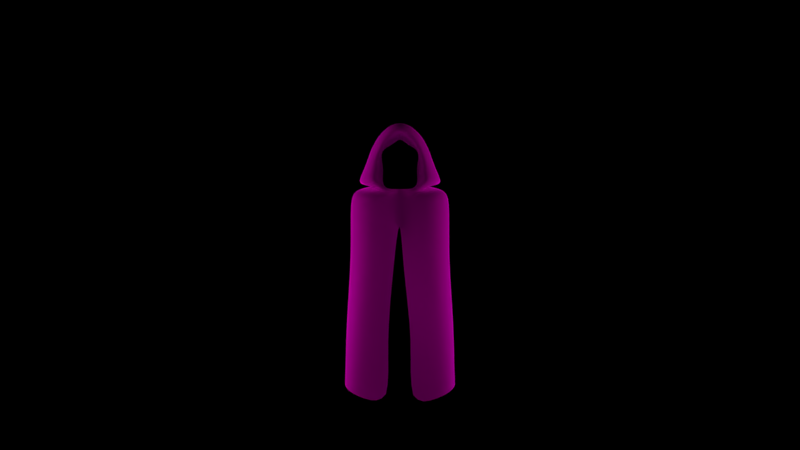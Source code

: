 # Source: phantom.bake1a.blend  (saved by Blender 2.79.0; exported with 4.5.12 LTS)
import bpy
from mathutils import Matrix  # noqa: F401  (used for matrix-valued properties, if any)

bpy.ops.wm.read_factory_settings(use_empty=True)
scene = bpy.context.scene
scene.name = 'Scene'

# ---- collections
col_collection_1 = bpy.data.collections.new('Collection 1'); scene.collection.children.link(col_collection_1)

# ---- images (referenced by path relative to the original .blend; pixels are not part of the script)
import os
ASSET_DIR = os.environ.get("B2B_ASSET_DIR", "")  # directory of the original .blend (textures are referenced by path, not embedded)
HERE = os.path.dirname(os.path.abspath(__file__))  # packed textures are extracted next to this script under _unpacked/

def load_image(name, relpath, width, height, colorspace="sRGB"):
    """Load a texture the original file referenced (path relative to the .blend, or extracted next to this script)."""
    p = next((c for c in (os.path.join(HERE, relpath), os.path.join(ASSET_DIR, relpath)) if relpath and os.path.exists(c)), "")
    if p:
        img = bpy.data.images.load(p, check_existing=True)
        img.name = name
    else:  # same state as the original file: an image datablock whose file is absent (Cycles renders it pink)
        img = bpy.data.images.new(name, width, height)
        img.source = "FILE"
        img.filepath = "//" + (relpath or name)
    img.colorspace_settings.name = colorspace
    return img
img_tecidofibravegetal_seamlessroughjutetexture_jpg = load_image('TecidoFibraVegetal_SeamlessRoughJuteTexture.jpg', 'TecidoFibraVegetal_SeamlessRoughJuteTexture.jpg', 1024, 1024, 'sRGB')
img_corridor_phantom = load_image('corridor_phantom', 'corridor_phantom.png', 1024, 1024, 'sRGB')

# ---- materials (node trees are filled in below, after node groups)
mat_material_001 = bpy.data.materials.new('Material.001')
mat_material_001.alpha_threshold = 0.0
mat_material_001.roughness = 0.5
mat_material = bpy.data.materials.new('Material')
mat_material.alpha_threshold = 0.0
mat_material.roughness = 0.5
mat_material.line_color = (0.0, 0.0, 0.0, 1.0)

# ---- material node trees
mat_material_001.use_nodes = True; mat_material_001.node_tree.nodes.clear()
_N = mat_material_001.node_tree.nodes; _L = mat_material_001.node_tree.links
n0 = _N.new('ShaderNodeOutputMaterial'); n0.name = 'Material Output'; n0.location = (300, 300)
n1 = _N.new('ShaderNodeBsdfDiffuse'); n1.name = 'Diffuse BSDF'; n1.location = (10, 300)
n1.inputs[0].default_value = (0.0, 0.0, 0.0, 1.0)
_L.new(n1.outputs[0], n0.inputs[0])
n0.is_active_output = True
mat_material.use_nodes = True; mat_material.node_tree.nodes.clear()
_N = mat_material.node_tree.nodes; _L = mat_material.node_tree.links
n0 = _N.new('ShaderNodeOutputMaterial'); n0.name = 'Material Output'; n0.location = (300, 300)
n1 = _N.new('ShaderNodeBsdfDiffuse'); n1.name = 'Diffuse BSDF'; n1.location = (10, 300)
n1.inputs[1].default_value = 0.6254
n2 = _N.new('ShaderNodeTexImage'); n2.name = 'Image Texture'; n2.location = (-180, 300)
n2.width = 140
n2.image = img_tecidofibravegetal_seamlessroughjutetexture_jpg
n3 = _N.new('ShaderNodeUVMap'); n3.name = 'UV Map'; n3.location = (-431, 293)
n3.uv_map = 'UVMap'
n4 = _N.new('ShaderNodeUVMap'); n4.name = 'UV Map.001'; n4.location = (-428, 589)
n4.uv_map = 'bake'
n5 = _N.new('ShaderNodeTexImage'); n5.name = 'Image Texture.001'; n5.location = (-176, 596)
n5.width = 140
n5.image = img_corridor_phantom
_L.new(n1.outputs[0], n0.inputs[0])
_L.new(n2.outputs[0], n1.inputs[0])
_L.new(n3.outputs[0], n2.inputs[0])
_L.new(n4.outputs[0], n5.inputs[0])
n0.is_active_output = True

# ---- cameras
cam_camera = bpy.data.cameras.new('Camera')
cam_camera.clip_end = 100.0
cam_camera.lens = 35.0
cam_camera.sensor_width = 32.0
cam_camera.sensor_height = 18.0
cam_camera.ortho_scale = 7.314
cam_camera.dof.focus_distance = 0.0

# ---- lights
light_point_002 = bpy.data.lights.new('Point.002', 'POINT')
light_point_002.color = (1.0, 1.0, 0.7245)
light_point_002.transmission_factor = 0.0
light_point_002.energy = 6.7
light_point_002.shadow_buffer_clip_start = 0.5
light_point_002.shadow_soft_size = 1.437
light_point_002.shadow_maximum_resolution = 0.006
light_point_002.use_absolute_resolution = True
light_point_003 = bpy.data.lights.new('Point.003', 'POINT')
light_point_003.color = (1.0, 1.0, 0.664)
light_point_003.transmission_factor = 0.0
light_point_003.energy = 123.5
light_point_003.shadow_buffer_clip_start = 0.5
light_point_003.shadow_soft_size = 1.474
light_point_003.shadow_maximum_resolution = 0.006
light_point_003.use_absolute_resolution = True
light_point_001 = bpy.data.lights.new('Point.001', 'POINT')
light_point_001.transmission_factor = 0.0
light_point_001.energy = 90.8
light_point_001.shadow_buffer_clip_start = 0.5
light_point_001.shadow_soft_size = 1.437
light_point_001.shadow_maximum_resolution = 0.006
light_point_001.use_absolute_resolution = True
light_point = bpy.data.lights.new('Point', 'POINT')
light_point.color = (1.0, 1.0, 0.6638)
light_point.transmission_factor = 0.0
light_point.energy = 141.1
light_point.shadow_buffer_clip_start = 0.5
light_point.shadow_soft_size = 1.634
light_point.shadow_maximum_resolution = 0.006
light_point.use_absolute_resolution = True

# ---- meshes
me_plane = bpy.data.meshes.new('Plane')
me_plane.from_pydata([(-1.0, -1.0, 0.0), (1.0, -1.0, 0.0), (-1.0, 1.0, 0.0), (1.0, 1.0, 0.0)], [], [(0, 1, 3, 2)])
me_plane.materials.append(mat_material_001)
me_plane.use_remesh_preserve_volume = False
me_plane.use_remesh_preserve_attributes = False
me_plane.use_mirror_vertex_groups = False
me_plane.update()
me_cube = bpy.data.meshes.new('Cube')
me_cube.from_pydata([(1.686, 0.9956, -2.28), (1.537, -0.612, -2.279), (-1.537, -0.612, -2.279), (-1.686, 0.9956, -2.28), (1.415, 0.4084, 3.407), (1.07, -0.5975, 3.243), (-1.07, -0.5975, 3.243), (-1.415, 0.4084, 3.407), (0.5718, 0.5053, 3.49), (0.3194, -0.4007, 3.329), (-0.5718, 0.5053, 3.49), (-0.3194, -0.4007, 3.329), (1.47, 0.7154, 3.39), (0.497, -0.2541, 3.457), (-1.47, 0.7154, 3.39), (-0.822, -0.8136, 3.58), (0.8873, -0.1129, 4.52), (0.587, 0.01737, 4.469), (-0.8873, -0.1129, 4.52), (-0.587, 0.01737, 4.469), (0.3839, -0.4127, 3.211), (-0.3839, -0.4127, 3.211), (0.822, -0.8136, 3.58), (-0.497, -0.2541, 3.457), (0.4477, -0.7845, 4.494), (-0.4477, -0.7845, 4.494), (0.0, 1.529, -2.242), (1.039, -0.9797, -0.9619), (0.0, 1.241, 3.639), (0.0, -0.9526, 3.149), (0.0, 0.8975, 3.641), (0.0, -0.7918, 3.33), (0.0, 1.391, 3.82), (0.0, -0.08226, 5.516), (0.0, -1.256, 4.954), (0.6956, -0.6743, 3.805), (0.0, 0.1632, 4.827), (-0.6956, -0.6743, 3.805), (1.341, 0.4966, 3.641), (-1.341, 0.4966, 3.641), (0.4924, -0.098, 3.71), (-0.4924, -0.098, 3.71), (0.0, 1.187, 4.178), (1.008, 1.265, -2.416), (1.017, -1.005, -2.481), (0.6508, 0.8441, 3.503), (0.4595, -0.7271, 3.07), (0.2683, 0.7163, 3.576), (0.2642, -0.5932, 3.148), (0.6723, 1.057, 3.749), (0.5996, -0.151, 5.251), (0.2268, -1.033, 4.848), (0.2002, 0.04441, 4.619), (0.8713, 0.8042, 3.889), (-1.008, 1.265, -2.416), (-1.017, -1.005, -2.481), (-0.6508, 0.8441, 3.503), (-0.4595, -0.7271, 3.07), (-0.2683, 0.7163, 3.576), (-0.2642, -0.5932, 3.148), (-0.6723, 1.057, 3.749), (-0.5996, -0.151, 5.251), (-0.2268, -1.033, 4.848), (-0.2002, 0.04441, 4.619), (-0.8713, 0.8042, 3.889), (1.707, 0.5745, 3.194), (1.141, -0.5966, 3.019), (-1.141, -0.5966, 3.019), (-1.707, 0.5745, 3.194), (0.0, 1.452, 3.347), (0.0, -0.9134, 2.874), (0.6425, -0.7408, 2.867), (0.7428, 1.098, 3.307), (-0.7428, 1.098, 3.307), (-0.6425, -0.7408, 2.867), (0.2091, -1.535, -2.558), (-0.243, -1.392, -2.526), (-1.039, -0.9797, -0.9619), (1.747, 0.8561, -0.7916), (1.396, -0.5446, -0.5676), (-1.396, -0.5446, -0.5676), (-1.747, 0.8561, -0.7916), (0.0, 1.531, -0.2859), (0.9748, 1.283, -0.4205), (-0.9748, 1.283, -0.4205), (-0.3786, -1.184, -0.9499), (0.3565, -1.389, -0.8347), (0.6377, -0.6762, 4.133), (1.149, 0.1911, 3.949), (0.478, 0.002882, 4.018), (0.0, 0.7436, 4.636), (-0.6377, -0.6762, 4.133), (-1.149, 0.1911, 3.949), (-0.478, 0.002882, 4.018), (0.6771, 0.3873, 4.275), (-0.6771, 0.3873, 4.275), (-0.6846, -0.6441, 1.235), (1.609, 0.867, 1.495), (1.144, -0.3795, 1.46), (-1.144, -0.3795, 1.46), (-1.609, 0.867, 1.495), (0.0, 1.539, 1.653), (0.8031, 1.245, 1.645), (-0.8031, 1.245, 1.645), (0.6846, -0.6441, 1.235), (0.08403, -1.131, 1.112), (-0.1893, -0.8623, 1.118)], [], [(2, 80, 81, 3), (7, 6, 21, 10), (65, 4, 5, 66), (74, 57, 6, 67), (67, 6, 7, 68), (84, 54, 3, 81), (58, 10, 14, 60), (56, 7, 10, 58), (46, 5, 20, 48), (5, 4, 8, 20), (9, 31, 48, 20), (63, 36, 34, 62), (20, 8, 12, 22), (10, 21, 15, 14), (61, 18, 25, 62), (87, 88, 16, 24), (92, 91, 25, 18), (95, 92, 18, 61), (21, 59, 31, 11), (13, 9, 20, 22), (11, 23, 15, 21), (52, 17, 24, 51), (40, 13, 22, 35), (93, 19, 25, 91), (94, 90, 33, 50), (50, 33, 34, 51), (57, 29, 31, 59), (45, 28, 30, 47), (47, 30, 32, 49), (83, 43, 26, 82), (71, 46, 29, 70), (55, 77, 80, 2), (49, 32, 42, 53), (23, 41, 37, 15), (89, 40, 35, 87), (60, 14, 39, 64), (14, 15, 37, 39), (22, 12, 38, 35), (12, 49, 53, 38), (0, 78, 79, 1), (66, 5, 46, 71), (78, 0, 43, 83), (8, 47, 49, 12), (4, 45, 47, 8), (16, 50, 51, 24), (88, 94, 50, 16), (36, 52, 51, 34), (29, 46, 48, 31), (32, 60, 64, 42), (6, 57, 59, 21), (90, 95, 61, 33), (33, 61, 62, 34), (19, 63, 62, 25), (28, 56, 58, 30), (30, 58, 60, 32), (82, 26, 54, 84), (70, 29, 57, 74), (76, 85, 77, 55), (1, 79, 27, 44), (28, 69, 73, 56), (4, 65, 72, 45), (98, 66, 71, 104), (104, 71, 70, 105), (45, 72, 69, 28), (56, 73, 68, 7), (99, 67, 68, 100), (96, 74, 67, 99), (97, 65, 66, 98), (101, 82, 84, 103), (106, 70, 74, 96), (44, 27, 86, 75), (97, 78, 83, 102), (102, 83, 82, 101), (103, 84, 81, 100), (42, 64, 95, 90), (38, 53, 94, 88), (17, 89, 87, 24), (53, 42, 90, 94), (41, 93, 91, 37), (64, 39, 92, 95), (39, 37, 91, 92), (35, 38, 88, 87), (73, 103, 100, 68), (72, 102, 101, 69), (65, 97, 102, 72), (85, 106, 96, 77), (69, 101, 103, 73), (78, 97, 98, 79), (77, 96, 99, 80), (80, 99, 100, 81), (27, 104, 105, 86), (79, 98, 104, 27)])
me_cube.polygons.foreach_set('use_smooth', [True] * 92)
_uv = me_cube.uv_layers.new(name='UVMap')
_uv.uv.foreach_set('vector', [1.228, -0.1959, 1.105, 0.1291, 0.8591, 0.004458, 0.8893, -0.2905, 0.7073, 0.585, 0.7803, 0.6587, 0.7686, 0.776, 0.6567, 0.6125, 0.3125, 0.5504, 0.3216, 0.585, 0.2487, 0.6584, 0.2304, 0.6412, 0.8474, 0.6952, 0.8271, 0.7427, 0.7803, 0.6587, 0.7987, 0.6415, 0.7987, 0.6415, 0.7803, 0.6587, 0.7073, 0.585, 0.7164, 0.5503, 0.6915, 0.04408, 0.7406, -0.3426, 0.8893, -0.2905, 0.8591, 0.004458, 0.5813, 0.5874, 0.6567, 0.6125, 0.6474, 0.6889, 0.5941, 0.654, 0.6203, 0.5775, 0.7073, 0.585, 0.6567, 0.6125, 0.5813, 0.5874, 0.2019, 0.7419, 0.2487, 0.6584, 0.2599, 0.7754, 0.2245, 0.7873, 0.2487, 0.6584, 0.3216, 0.585, 0.372, 0.6123, 0.2599, 0.7754, 0.2582, 0.8114, 0.1852, 0.8546, 0.2245, 0.7873, 0.2599, 0.7754, 0.5645, 1.023, 0.5139, 1.035, 0.5141, 0.8863, 0.5435, 0.8912, 0.2599, 0.7754, 0.372, 0.6123, 0.3812, 0.6887, 0.3087, 0.7949, 0.6567, 0.6125, 0.7686, 0.776, 0.7197, 0.7954, 0.6474, 0.6889, 0.5537, 0.8035, 0.6097, 0.7836, 0.6097, 0.8978, 0.5435, 0.8912, 0.3539, 0.8658, 0.3872, 0.7336, 0.4187, 0.7834, 0.4184, 0.8976, 0.6413, 0.7339, 0.6743, 0.8662, 0.6097, 0.8978, 0.6097, 0.7836, 0.5933, 0.73, 0.6413, 0.7339, 0.6097, 0.7836, 0.5537, 0.8035, 0.7686, 0.776, 0.8042, 0.7882, 0.8433, 0.8558, 0.7702, 0.8121, 0.2754, 0.8417, 0.2582, 0.8114, 0.2599, 0.7754, 0.3087, 0.7949, 0.7702, 0.8121, 0.7528, 0.8423, 0.7197, 0.7954, 0.7686, 0.776, 0.4632, 1.023, 0.3843, 0.9932, 0.4184, 0.8976, 0.4846, 0.8912, 0.289, 0.8887, 0.2754, 0.8417, 0.3087, 0.7949, 0.3204, 0.8283, 0.7117, 0.9366, 0.6435, 0.9936, 0.6097, 0.8978, 0.6743, 0.8662, 0.4351, 0.7298, 0.5142, 0.7203, 0.5142, 0.8042, 0.4746, 0.8035, 0.4746, 0.8035, 0.5142, 0.8042, 0.5141, 0.8863, 0.4846, 0.8912, 0.8271, 0.7427, 0.8837, 0.8318, 0.8433, 0.8558, 0.8042, 0.7882, 0.4084, 0.5774, 0.5143, 0.5549, 0.5143, 0.5719, 0.4474, 0.5874, 0.4474, 0.5874, 0.5143, 0.5719, 0.5143, 0.6363, 0.4345, 0.6539, 0.3358, 0.04465, 0.2859, -0.3426, 0.5133, -0.3231, 0.5137, 0.05798, 0.1818, 0.6946, 0.2019, 0.7419, 0.1451, 0.8305, 0.108, 0.7958, 1.373, -0.1761, 1.236, 0.1044, 1.105, 0.1291, 1.228, -0.1959, 0.4345, 0.6539, 0.5143, 0.6363, 0.5143, 0.665, 0.4205, 0.6861, 0.7528, 0.8423, 0.7391, 0.8893, 0.7079, 0.8287, 0.7197, 0.7954, 0.3163, 0.936, 0.289, 0.8887, 0.3204, 0.8283, 0.3539, 0.8658, 0.5941, 0.654, 0.6474, 0.6889, 0.6438, 0.7051, 0.6081, 0.6863, 0.6474, 0.6889, 0.7197, 0.7954, 0.7079, 0.8287, 0.6438, 0.7051, 0.3087, 0.7949, 0.3812, 0.6887, 0.3847, 0.7048, 0.3204, 0.8283, 0.3812, 0.6887, 0.4345, 0.6539, 0.4205, 0.6861, 0.3847, 0.7048, 0.137, -0.2903, 0.1678, 0.005645, -0.07873, 0.1325, -0.2041, -0.1955, 0.2304, 0.6412, 0.2487, 0.6584, 0.2019, 0.7419, 0.1818, 0.6946, 0.1678, 0.005645, 0.137, -0.2903, 0.2859, -0.3426, 0.3358, 0.04465, 0.372, 0.6123, 0.4474, 0.5874, 0.4345, 0.6539, 0.3812, 0.6887, 0.3216, 0.585, 0.4084, 0.5774, 0.4474, 0.5874, 0.372, 0.6123, 0.4187, 0.7834, 0.4746, 0.8035, 0.4846, 0.8912, 0.4184, 0.8976, 0.3872, 0.7336, 0.4351, 0.7298, 0.4746, 0.8035, 0.4187, 0.7834, 0.5139, 1.035, 0.4632, 1.023, 0.4846, 0.8912, 0.5141, 0.8863, 0.1451, 0.8305, 0.2019, 0.7419, 0.2245, 0.7873, 0.1852, 0.8546, 0.5143, 0.6363, 0.5941, 0.654, 0.6081, 0.6863, 0.5143, 0.665, 0.7803, 0.6587, 0.8271, 0.7427, 0.8042, 0.7882, 0.7686, 0.776, 0.5142, 0.7203, 0.5933, 0.73, 0.5537, 0.8035, 0.5142, 0.8042, 0.5142, 0.8042, 0.5537, 0.8035, 0.5435, 0.8912, 0.5141, 0.8863, 0.6435, 0.9936, 0.5645, 1.023, 0.5435, 0.8912, 0.6097, 0.8978, 0.5143, 0.5549, 0.6203, 0.5775, 0.5813, 0.5874, 0.5143, 0.5719, 0.5143, 0.5719, 0.5813, 0.5874, 0.5941, 0.654, 0.5143, 0.6363, 0.5137, 0.05798, 0.5133, -0.3231, 0.7406, -0.3426, 0.6915, 0.04408, 0.921, 0.7972, 0.8837, 0.8318, 0.8271, 0.7427, 0.8474, 0.6952, 1.541, -0.1062, 1.357, 0.1729, 1.236, 0.1044, 1.373, -0.1761, -0.2041, -0.1955, -0.07873, 0.1325, -0.2117, 0.1086, -0.3498, -0.1761, 0.5143, 0.5549, 0.5143, 0.5394, 0.6078, 0.5549, 0.6203, 0.5775, 0.3216, 0.585, 0.3125, 0.5504, 0.4209, 0.5549, 0.4084, 0.5774, 0.08403, 0.4658, 0.2304, 0.6412, 0.1818, 0.6946, -0.01274, 0.4915, -0.01274, 0.4915, 0.1818, 0.6946, 0.108, 0.7958, -0.1424, 0.5609, 0.4084, 0.5774, 0.4209, 0.5549, 0.5143, 0.5394, 0.5143, 0.5549, 0.6203, 0.5775, 0.6078, 0.5549, 0.7164, 0.5503, 0.7073, 0.585, 0.9464, 0.4647, 0.7987, 0.6415, 0.7164, 0.5503, 0.7587, 0.3684, 1.044, 0.4899, 0.8474, 0.6952, 0.7987, 0.6415, 0.9464, 0.4647, 0.27, 0.369, 0.3125, 0.5504, 0.2304, 0.6412, 0.08403, 0.4658, 0.5142, 0.3541, 0.5137, 0.05798, 0.6915, 0.04408, 0.6292, 0.3605, 1.14, 0.5374, 0.921, 0.7972, 0.8474, 0.6952, 1.044, 0.4899, -0.3498, -0.1761, -0.2117, 0.1086, -0.3438, 0.2071, -0.5406, -0.1021, 0.27, 0.369, 0.1678, 0.005645, 0.3358, 0.04465, 0.3993, 0.3608, 0.3993, 0.3608, 0.3358, 0.04465, 0.5137, 0.05798, 0.5142, 0.3541, 0.6292, 0.3605, 0.6915, 0.04408, 0.8591, 0.004458, 0.7587, 0.3684, 0.5143, 0.665, 0.6081, 0.6863, 0.5933, 0.73, 0.5142, 0.7203, 0.3847, 0.7048, 0.4205, 0.6861, 0.4351, 0.7298, 0.3872, 0.7336, 0.3843, 0.9932, 0.3163, 0.936, 0.3539, 0.8658, 0.4184, 0.8976, 0.4205, 0.6861, 0.5143, 0.665, 0.5142, 0.7203, 0.4351, 0.7298, 0.7391, 0.8893, 0.7117, 0.9366, 0.6743, 0.8662, 0.7079, 0.8287, 0.6081, 0.6863, 0.6438, 0.7051, 0.6413, 0.7339, 0.5933, 0.73, 0.6438, 0.7051, 0.7079, 0.8287, 0.6743, 0.8662, 0.6413, 0.7339, 0.3204, 0.8283, 0.3847, 0.7048, 0.3872, 0.7336, 0.3539, 0.8658, 0.6078, 0.5549, 0.6292, 0.3605, 0.7587, 0.3684, 0.7164, 0.5503, 0.4209, 0.5549, 0.3993, 0.3608, 0.5142, 0.3541, 0.5143, 0.5394, 0.3125, 0.5504, 0.27, 0.369, 0.3993, 0.3608, 0.4209, 0.5549, 1.357, 0.1729, 1.14, 0.5374, 1.044, 0.4899, 1.236, 0.1044, 0.5143, 0.5394, 0.5142, 0.3541, 0.6292, 0.3605, 0.6078, 0.5549, 0.1678, 0.005645, 0.27, 0.369, 0.08403, 0.4658, -0.07873, 0.1325, 1.236, 0.1044, 1.044, 0.4899, 0.9464, 0.4647, 1.105, 0.1291, 1.105, 0.1291, 0.9464, 0.4647, 0.7587, 0.3684, 0.8591, 0.004458, -0.2117, 0.1086, -0.01274, 0.4915, -0.1424, 0.5609, -0.3438, 0.2071, -0.07873, 0.1325, 0.08403, 0.4658, -0.01274, 0.4915, -0.2117, 0.1086])
_uv.active_render = True
_uv = me_cube.uv_layers.new(name='bake')
_uv.uv.foreach_set('vector', [0.8213, 0.05233, 0.8594, 0.2446, 0.7043, 0.2584, 0.6308, 0.1082, 0.8049, 0.5817, 0.8618, 0.5952, 0.8912, 0.6549, 0.7889, 0.6099, 0.6055, 0.6829, 0.6202, 0.6968, 0.6072, 0.7536, 0.5933, 0.7509, 0.9049, 0.5926, 0.9093, 0.6214, 0.8618, 0.5952, 0.8655, 0.5815, 0.8655, 0.5815, 0.8618, 0.5952, 0.8049, 0.5817, 0.7989, 0.5624, 0.6359, 0.3274, 0.5441, 0.1276, 0.6308, 0.1082, 0.7043, 0.2584, 0.7453, 0.6204, 0.7889, 0.6099, 0.8072, 0.6493, 0.7713, 0.6485, 0.761, 0.604, 0.8049, 0.5817, 0.7889, 0.6099, 0.7453, 0.6204, 0.6097, 0.8076, 0.6072, 0.7536, 0.6475, 0.8063, 0.6341, 0.8226, 0.6072, 0.7536, 0.6202, 0.6968, 0.6525, 0.6948, 0.6475, 0.8063, 0.6574, 0.8241, 0.6353, 0.8666, 0.6341, 0.8226, 0.6475, 0.8063, 0.8673, 0.8341, 0.8464, 0.8547, 0.8022, 0.7836, 0.8178, 0.7772, 0.6475, 0.8063, 0.6525, 0.6948, 0.6797, 0.7286, 0.6766, 0.8011, 0.7889, 0.6099, 0.8912, 0.6549, 0.8736, 0.6787, 0.8072, 0.6493, 0.7966, 0.7321, 0.8174, 0.7059, 0.8515, 0.7606, 0.8178, 0.7772, 0.7194, 0.8216, 0.696, 0.7483, 0.7259, 0.7628, 0.7598, 0.8175, 0.8177, 0.6727, 0.873, 0.7262, 0.8515, 0.7606, 0.8174, 0.7059, 0.7936, 0.6851, 0.8177, 0.6727, 0.8174, 0.7059, 0.7966, 0.7321, 0.8912, 0.6549, 0.9119, 0.65, 0.9508, 0.6708, 0.9027, 0.6717, 0.6747, 0.8334, 0.6574, 0.8241, 0.6475, 0.8063, 0.6766, 0.8011, 0.9027, 0.6717, 0.9034, 0.6913, 0.8736, 0.6787, 0.8912, 0.6549, 0.8187, 0.8643, 0.772, 0.8735, 0.7598, 0.8175, 0.7896, 0.7947, 0.6952, 0.8519, 0.6747, 0.8334, 0.6766, 0.8011, 0.6922, 0.8136, 0.9119, 0.7487, 0.8962, 0.7963, 0.8515, 0.7606, 0.873, 0.7262, 0.7178, 0.7322, 0.7528, 0.704, 0.7778, 0.7443, 0.7586, 0.7557, 0.7586, 0.7557, 0.7778, 0.7443, 0.8022, 0.7836, 0.7896, 0.7947, 0.9093, 0.6214, 0.963, 0.6472, 0.9508, 0.6708, 0.9119, 0.65, 0.6595, 0.6672, 0.7035, 0.6248, 0.7086, 0.633, 0.6811, 0.6604, 0.6811, 0.6604, 0.7086, 0.633, 0.7278, 0.6638, 0.6948, 0.6961, 0.4658, 0.4338, 0.3264, 0.2633, 0.4411, 0.2047, 0.5549, 0.3871, 0.586, 0.7909, 0.6097, 0.8076, 0.6089, 0.867, 0.5808, 0.8614, 0.8966, 0.0186, 0.9148, 0.1937, 0.8594, 0.2446, 0.8213, 0.05233, 0.6948, 0.6961, 0.7278, 0.6638, 0.7363, 0.6776, 0.6977, 0.7157, 0.9034, 0.6913, 0.9109, 0.7179, 0.8779, 0.6982, 0.8736, 0.6787, 0.7224, 0.8664, 0.6952, 0.8519, 0.6922, 0.8136, 0.7194, 0.8216, 0.7713, 0.6485, 0.8072, 0.6493, 0.8103, 0.6581, 0.7876, 0.6598, 0.8072, 0.6493, 0.8736, 0.6787, 0.8779, 0.6982, 0.8103, 0.6581, 0.6766, 0.8011, 0.6797, 0.7286, 0.6862, 0.7353, 0.6922, 0.8136, 0.6797, 0.7286, 0.6948, 0.6961, 0.6977, 0.7157, 0.6862, 0.7353, 0.2707, 0.3327, 0.3737, 0.4652, 0.2935, 0.5995, 0.1356, 0.4799, 0.5933, 0.7509, 0.6072, 0.7536, 0.6097, 0.8076, 0.586, 0.7909, 0.3737, 0.4652, 0.2707, 0.3327, 0.3264, 0.2633, 0.4658, 0.4338, 0.6525, 0.6948, 0.6811, 0.6604, 0.6948, 0.6961, 0.6797, 0.7286, 0.6202, 0.6968, 0.6595, 0.6672, 0.6811, 0.6604, 0.6525, 0.6948, 0.7259, 0.7628, 0.7586, 0.7557, 0.7896, 0.7947, 0.7598, 0.8175, 0.696, 0.7483, 0.7178, 0.7322, 0.7586, 0.7557, 0.7259, 0.7628, 0.8464, 0.8547, 0.8187, 0.8643, 0.7896, 0.7947, 0.8022, 0.7836, 0.6089, 0.867, 0.6097, 0.8076, 0.6341, 0.8226, 0.6353, 0.8666, 0.7278, 0.6638, 0.7713, 0.6485, 0.7876, 0.6598, 0.7363, 0.6776, 0.8618, 0.5952, 0.9093, 0.6214, 0.9119, 0.65, 0.8912, 0.6549, 0.7528, 0.704, 0.7936, 0.6851, 0.7966, 0.7321, 0.7778, 0.7443, 0.7778, 0.7443, 0.7966, 0.7321, 0.8178, 0.7772, 0.8022, 0.7836, 0.8962, 0.7963, 0.8673, 0.8341, 0.8178, 0.7772, 0.8515, 0.7606, 0.7035, 0.6248, 0.761, 0.604, 0.7453, 0.6204, 0.7086, 0.633, 0.7086, 0.633, 0.7453, 0.6204, 0.7713, 0.6485, 0.7278, 0.6638, 0.5549, 0.3871, 0.4411, 0.2047, 0.5441, 0.1276, 0.6359, 0.3274, 0.9705, 0.6195, 0.963, 0.6472, 0.9093, 0.6214, 0.9049, 0.5926, 0.9976, 0.002091, 0.9929, 0.1906, 0.9148, 0.1937, 0.8966, 0.0186, 0.1356, 0.4799, 0.2935, 0.5995, 0.2227, 0.6278, 0.07166, 0.5327, 0.7035, 0.6248, 0.6989, 0.6174, 0.7482, 0.597, 0.761, 0.604, 0.6202, 0.6968, 0.6055, 0.6829, 0.6588, 0.6527, 0.6595, 0.6672, 0.4709, 0.7106, 0.5933, 0.7509, 0.586, 0.7909, 0.4322, 0.7517, 0.4322, 0.7517, 0.586, 0.7909, 0.5808, 0.8614, 0.3908, 0.8237, 0.6595, 0.6672, 0.6588, 0.6527, 0.6989, 0.6174, 0.7035, 0.6248, 0.761, 0.604, 0.7482, 0.597, 0.7989, 0.5624, 0.8049, 0.5817, 0.8835, 0.4528, 0.8655, 0.5815, 0.7989, 0.5624, 0.7649, 0.4626, 0.9379, 0.4356, 0.9049, 0.5926, 0.8655, 0.5815, 0.8835, 0.4528, 0.531, 0.6087, 0.6055, 0.6829, 0.5933, 0.7509, 0.4709, 0.7106, 0.6435, 0.5287, 0.5549, 0.3871, 0.6359, 0.3274, 0.7005, 0.4975, 0.9976, 0.4299, 0.9705, 0.6195, 0.9049, 0.5926, 0.9379, 0.4356, 0.07166, 0.5327, 0.2227, 0.6278, 0.1889, 0.7143, 0.002375, 0.625, 0.531, 0.6087, 0.3737, 0.4652, 0.4658, 0.4338, 0.5905, 0.5662, 0.5905, 0.5662, 0.4658, 0.4338, 0.5549, 0.3871, 0.6435, 0.5287, 0.7005, 0.4975, 0.6359, 0.3274, 0.7043, 0.2584, 0.7649, 0.4626, 0.7363, 0.6776, 0.7876, 0.6598, 0.7936, 0.6851, 0.7528, 0.704, 0.6862, 0.7353, 0.6977, 0.7157, 0.7178, 0.7322, 0.696, 0.7483, 0.772, 0.8735, 0.7224, 0.8664, 0.7194, 0.8216, 0.7598, 0.8175, 0.6977, 0.7157, 0.7363, 0.6776, 0.7528, 0.704, 0.7178, 0.7322, 0.9109, 0.7179, 0.9119, 0.7487, 0.873, 0.7262, 0.8779, 0.6982, 0.7876, 0.6598, 0.8103, 0.6581, 0.8177, 0.6727, 0.7936, 0.6851, 0.8103, 0.6581, 0.8779, 0.6982, 0.873, 0.7262, 0.8177, 0.6727, 0.6922, 0.8136, 0.6862, 0.7353, 0.696, 0.7483, 0.7194, 0.8216, 0.7482, 0.597, 0.7005, 0.4975, 0.7649, 0.4626, 0.7989, 0.5624, 0.6588, 0.6527, 0.5905, 0.5662, 0.6435, 0.5287, 0.6989, 0.6174, 0.6055, 0.6829, 0.531, 0.6087, 0.5905, 0.5662, 0.6588, 0.6527, 0.9929, 0.1906, 0.9976, 0.4299, 0.9379, 0.4356, 0.9148, 0.1937, 0.6989, 0.6174, 0.6435, 0.5287, 0.7005, 0.4975, 0.7482, 0.597, 0.3737, 0.4652, 0.531, 0.6087, 0.4709, 0.7106, 0.2935, 0.5995, 0.9148, 0.1937, 0.9379, 0.4356, 0.8835, 0.4528, 0.8594, 0.2446, 0.8594, 0.2446, 0.8835, 0.4528, 0.7649, 0.4626, 0.7043, 0.2584, 0.2227, 0.6278, 0.4322, 0.7517, 0.3908, 0.8237, 0.1889, 0.7143, 0.2935, 0.5995, 0.4709, 0.7106, 0.4322, 0.7517, 0.2227, 0.6278])
me_cube.materials.append(mat_material)
me_cube.use_remesh_preserve_volume = False
me_cube.use_remesh_preserve_attributes = False
me_cube.use_mirror_x = True
me_cube.update()

# ---- objects
ob_luz_tr_s_001 = bpy.data.objects.new('luz_trás.001', light_point_002)
ob_preto = bpy.data.objects.new('preto', me_plane)
ob_luz_direita_tela = bpy.data.objects.new('luz_direita_tela', light_point_003)
ob_luz_tr_s = bpy.data.objects.new('luz_trás', light_point_001)
ob_luz_esquerda_tela = bpy.data.objects.new('luz_esquerda_tela', light_point)
ob_phantom = bpy.data.objects.new('phantom', me_cube)
ob_camera = bpy.data.objects.new('Camera', cam_camera)

# ---- transforms, parenting, visibility, modifiers, constraints
ob_luz_tr_s_001.location = (0.0, -1.665, 0.9914)
ob_luz_tr_s_001.lineart.crease_threshold = 0.0
ob_preto.location = (0.0, 0.0, 0.7917)
ob_preto.rotation_euler = (1.571, -0.0, 0.0)
ob_preto.scale = (-0.1266, 0.7007, 0.1904)
ob_preto.lineart.crease_threshold = 0.0
ob_luz_direita_tela.location = (1.629, 0.9169, 0.9899)
ob_luz_direita_tela.lineart.crease_threshold = 0.0
ob_luz_tr_s.location = (0.0, 0.6898, 0.9914)
ob_luz_tr_s.lineart.crease_threshold = 0.0
ob_luz_esquerda_tela.location = (-1.629, 0.8315, 0.9864)
ob_luz_esquerda_tela.lineart.crease_threshold = 0.0
ob_phantom.location = (0.0, 0.0, 0.5503)
ob_phantom.scale = (0.1937, 0.1937, 0.1937)
ob_phantom.lock_rotations_4d = False
ob_phantom.empty_display_type = 'ARROWS'
ob_phantom.lineart.crease_threshold = 0.0
ob_phantom.use_mesh_mirror_x = True
_m = ob_phantom.modifiers.new('Subsurf', 'SUBSURF')
_m.uv_smooth = 'PRESERVE_CORNERS'
_m.quality = 2
_m.show_only_control_edges = False
ob_camera.location = (0.0, -4.865, 1.0)
ob_camera.rotation_euler = (1.571, 0.0, 0.0)
ob_camera.lock_rotations_4d = False
ob_camera.empty_display_type = 'ARROWS'
ob_camera.color = (0.0, 0.0, 0.0, 0.0)
ob_camera.display_type = 'WIRE'
ob_camera.lineart.crease_threshold = 0.0

# ---- collection membership
col_collection_1.objects.link(ob_luz_tr_s_001)
col_collection_1.objects.link(ob_preto)
col_collection_1.objects.link(ob_luz_direita_tela)
col_collection_1.objects.link(ob_luz_tr_s)
col_collection_1.objects.link(ob_luz_esquerda_tela)
col_collection_1.objects.link(ob_phantom)
col_collection_1.objects.link(ob_camera)

# ---- scene / render settings (as saved in the file)
scene.camera = ob_camera
scene.frame_start = 1; scene.frame_end = 250; scene.frame_set(1)
scene.render.engine = 'CYCLES'
scene.render.resolution_percentage = 50
scene.render.dither_intensity = 0.0
scene.cycles.use_denoising = False
scene.cycles.samples = 128
scene.cycles.sampling_pattern = 'TABULATED_SOBOL'
scene.cycles.use_adaptive_sampling = False
scene.cycles.use_light_tree = False
scene.cycles.blur_glossy = 0.0
scene.cycles.sample_clamp_indirect = 0.0
scene.view_settings.view_transform = 'Standard'
bpy.context.view_layer.update()
